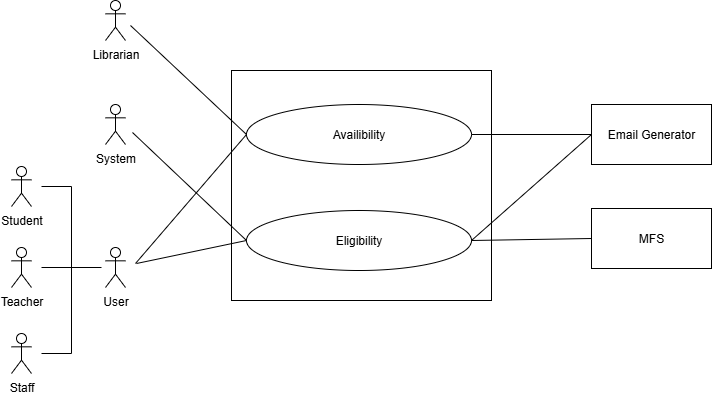

The diagram above was exported from draw.io. Its source (the exported page's mxGraphModel, read from the mxfile embedded in the PNG):
<mxGraphModel dx="1004" dy="1183" grid="0" gridSize="10" guides="1" tooltips="1" connect="1" arrows="1" fold="1" page="0" pageScale="1" pageWidth="827" pageHeight="1169" math="0" shadow="0">
  <root>
    <mxCell id="0" />
    <mxCell id="1" parent="0" />
    <mxCell id="sazX0o0-Kp9JZuN2LcYs-1" value="" style="rounded=0;whiteSpace=wrap;html=1;" vertex="1" parent="1">
      <mxGeometry x="296" y="90" width="260" height="230" as="geometry" />
    </mxCell>
    <mxCell id="sazX0o0-Kp9JZuN2LcYs-2" value="Availibility" style="ellipse;whiteSpace=wrap;html=1;" vertex="1" parent="1">
      <mxGeometry x="311" y="124" width="225" height="60" as="geometry" />
    </mxCell>
    <mxCell id="sazX0o0-Kp9JZuN2LcYs-3" style="edgeStyle=orthogonalEdgeStyle;rounded=0;orthogonalLoop=1;jettySize=auto;html=1;exitX=0.5;exitY=1;exitDx=0;exitDy=0;" edge="1" parent="1" source="sazX0o0-Kp9JZuN2LcYs-1" target="sazX0o0-Kp9JZuN2LcYs-1">
      <mxGeometry relative="1" as="geometry" />
    </mxCell>
    <mxCell id="sazX0o0-Kp9JZuN2LcYs-4" value="Email Generator" style="rounded=0;whiteSpace=wrap;html=1;" vertex="1" parent="1">
      <mxGeometry x="656" y="124" width="120" height="60" as="geometry" />
    </mxCell>
    <mxCell id="sazX0o0-Kp9JZuN2LcYs-5" value="" style="endArrow=none;html=1;rounded=0;entryX=0;entryY=0.5;entryDx=0;entryDy=0;exitX=1;exitY=0.5;exitDx=0;exitDy=0;" edge="1" parent="1" source="sazX0o0-Kp9JZuN2LcYs-2" target="sazX0o0-Kp9JZuN2LcYs-4">
      <mxGeometry width="50" height="50" relative="1" as="geometry">
        <mxPoint x="286" y="225" as="sourcePoint" />
        <mxPoint x="422" y="205" as="targetPoint" />
      </mxGeometry>
    </mxCell>
    <mxCell id="sazX0o0-Kp9JZuN2LcYs-6" value="Eligibility" style="ellipse;whiteSpace=wrap;html=1;" vertex="1" parent="1">
      <mxGeometry x="311" y="230" width="225" height="60" as="geometry" />
    </mxCell>
    <mxCell id="sazX0o0-Kp9JZuN2LcYs-7" style="edgeStyle=orthogonalEdgeStyle;rounded=0;orthogonalLoop=1;jettySize=auto;html=1;exitX=0.5;exitY=1;exitDx=0;exitDy=0;" edge="1" parent="1" source="sazX0o0-Kp9JZuN2LcYs-1" target="sazX0o0-Kp9JZuN2LcYs-1">
      <mxGeometry relative="1" as="geometry" />
    </mxCell>
    <mxCell id="sazX0o0-Kp9JZuN2LcYs-8" value="Librarian&lt;div&gt;&lt;br&gt;&lt;/div&gt;" style="shape=umlActor;verticalLabelPosition=bottom;verticalAlign=top;html=1;outlineConnect=0;" vertex="1" parent="1">
      <mxGeometry x="170" y="20" width="20" height="40" as="geometry" />
    </mxCell>
    <mxCell id="sazX0o0-Kp9JZuN2LcYs-9" value="" style="endArrow=none;html=1;rounded=0;entryX=0;entryY=0.5;entryDx=0;entryDy=0;" edge="1" parent="1" target="sazX0o0-Kp9JZuN2LcYs-6">
      <mxGeometry width="50" height="50" relative="1" as="geometry">
        <mxPoint x="197" y="152" as="sourcePoint" />
        <mxPoint x="516" y="285" as="targetPoint" />
      </mxGeometry>
    </mxCell>
    <mxCell id="sazX0o0-Kp9JZuN2LcYs-10" value="" style="endArrow=none;html=1;rounded=0;entryX=0;entryY=0.5;entryDx=0;entryDy=0;" edge="1" parent="1" target="sazX0o0-Kp9JZuN2LcYs-2">
      <mxGeometry width="50" height="50" relative="1" as="geometry">
        <mxPoint x="195" y="45" as="sourcePoint" />
        <mxPoint x="311" y="217" as="targetPoint" />
      </mxGeometry>
    </mxCell>
    <mxCell id="sazX0o0-Kp9JZuN2LcYs-11" value="" style="endArrow=none;html=1;rounded=0;entryX=0;entryY=0.5;entryDx=0;entryDy=0;exitX=1;exitY=0.5;exitDx=0;exitDy=0;" edge="1" parent="1" source="sazX0o0-Kp9JZuN2LcYs-6" target="sazX0o0-Kp9JZuN2LcYs-4">
      <mxGeometry width="50" height="50" relative="1" as="geometry">
        <mxPoint x="536" y="209" as="sourcePoint" />
        <mxPoint x="656" y="259" as="targetPoint" />
      </mxGeometry>
    </mxCell>
    <mxCell id="sazX0o0-Kp9JZuN2LcYs-12" value="MFS" style="rounded=0;whiteSpace=wrap;html=1;" vertex="1" parent="1">
      <mxGeometry x="656" y="228" width="120" height="60" as="geometry" />
    </mxCell>
    <mxCell id="sazX0o0-Kp9JZuN2LcYs-13" value="" style="endArrow=none;html=1;rounded=0;entryX=0;entryY=0.5;entryDx=0;entryDy=0;exitX=1;exitY=0.5;exitDx=0;exitDy=0;" edge="1" parent="1" source="sazX0o0-Kp9JZuN2LcYs-6" target="sazX0o0-Kp9JZuN2LcYs-12">
      <mxGeometry width="50" height="50" relative="1" as="geometry">
        <mxPoint x="166" y="245" as="sourcePoint" />
        <mxPoint x="216" y="195" as="targetPoint" />
      </mxGeometry>
    </mxCell>
    <mxCell id="sazX0o0-Kp9JZuN2LcYs-15" value="User" style="shape=umlActor;verticalLabelPosition=bottom;verticalAlign=top;html=1;outlineConnect=0;" vertex="1" parent="1">
      <mxGeometry x="170" y="267" width="20" height="40" as="geometry" />
    </mxCell>
    <mxCell id="sazX0o0-Kp9JZuN2LcYs-16" value="Student" style="shape=umlActor;verticalLabelPosition=bottom;verticalAlign=top;html=1;outlineConnect=0;" vertex="1" parent="1">
      <mxGeometry x="76" y="186" width="20" height="40" as="geometry" />
    </mxCell>
    <mxCell id="sazX0o0-Kp9JZuN2LcYs-17" value="Teacher" style="shape=umlActor;verticalLabelPosition=bottom;verticalAlign=top;html=1;outlineConnect=0;" vertex="1" parent="1">
      <mxGeometry x="76" y="267" width="20" height="40" as="geometry" />
    </mxCell>
    <mxCell id="sazX0o0-Kp9JZuN2LcYs-18" value="Staff" style="shape=umlActor;verticalLabelPosition=bottom;verticalAlign=top;html=1;outlineConnect=0;" vertex="1" parent="1">
      <mxGeometry x="76" y="353" width="20" height="40" as="geometry" />
    </mxCell>
    <mxCell id="sazX0o0-Kp9JZuN2LcYs-19" value="" style="endArrow=none;html=1;rounded=0;" edge="1" parent="1">
      <mxGeometry width="50" height="50" relative="1" as="geometry">
        <mxPoint x="136" y="373" as="sourcePoint" />
        <mxPoint x="136" y="206" as="targetPoint" />
      </mxGeometry>
    </mxCell>
    <mxCell id="sazX0o0-Kp9JZuN2LcYs-20" value="" style="endArrow=none;html=1;rounded=0;" edge="1" parent="1">
      <mxGeometry width="50" height="50" relative="1" as="geometry">
        <mxPoint x="106" y="206" as="sourcePoint" />
        <mxPoint x="136" y="206" as="targetPoint" />
      </mxGeometry>
    </mxCell>
    <mxCell id="sazX0o0-Kp9JZuN2LcYs-21" value="" style="endArrow=none;html=1;rounded=0;" edge="1" parent="1">
      <mxGeometry width="50" height="50" relative="1" as="geometry">
        <mxPoint x="136" y="373" as="sourcePoint" />
        <mxPoint x="106" y="373" as="targetPoint" />
      </mxGeometry>
    </mxCell>
    <mxCell id="sazX0o0-Kp9JZuN2LcYs-22" value="" style="endArrow=none;html=1;rounded=0;" edge="1" parent="1">
      <mxGeometry width="50" height="50" relative="1" as="geometry">
        <mxPoint x="106" y="287" as="sourcePoint" />
        <mxPoint x="166" y="287" as="targetPoint" />
      </mxGeometry>
    </mxCell>
    <mxCell id="sazX0o0-Kp9JZuN2LcYs-23" value="&lt;div&gt;System&lt;/div&gt;" style="shape=umlActor;verticalLabelPosition=bottom;verticalAlign=top;html=1;outlineConnect=0;" vertex="1" parent="1">
      <mxGeometry x="170" y="124" width="20" height="40" as="geometry" />
    </mxCell>
    <mxCell id="sazX0o0-Kp9JZuN2LcYs-24" value="" style="endArrow=none;html=1;rounded=0;fontSize=12;startSize=8;endSize=8;curved=1;entryX=0;entryY=0.5;entryDx=0;entryDy=0;" edge="1" parent="1" target="sazX0o0-Kp9JZuN2LcYs-2">
      <mxGeometry width="50" height="50" relative="1" as="geometry">
        <mxPoint x="200" y="283" as="sourcePoint" />
        <mxPoint x="377" y="182" as="targetPoint" />
      </mxGeometry>
    </mxCell>
    <mxCell id="sazX0o0-Kp9JZuN2LcYs-25" value="" style="endArrow=none;html=1;rounded=0;fontSize=12;startSize=8;endSize=8;curved=1;exitX=0;exitY=0.5;exitDx=0;exitDy=0;" edge="1" parent="1" source="sazX0o0-Kp9JZuN2LcYs-6">
      <mxGeometry width="50" height="50" relative="1" as="geometry">
        <mxPoint x="327" y="232" as="sourcePoint" />
        <mxPoint x="201" y="283" as="targetPoint" />
      </mxGeometry>
    </mxCell>
  </root>
</mxGraphModel>